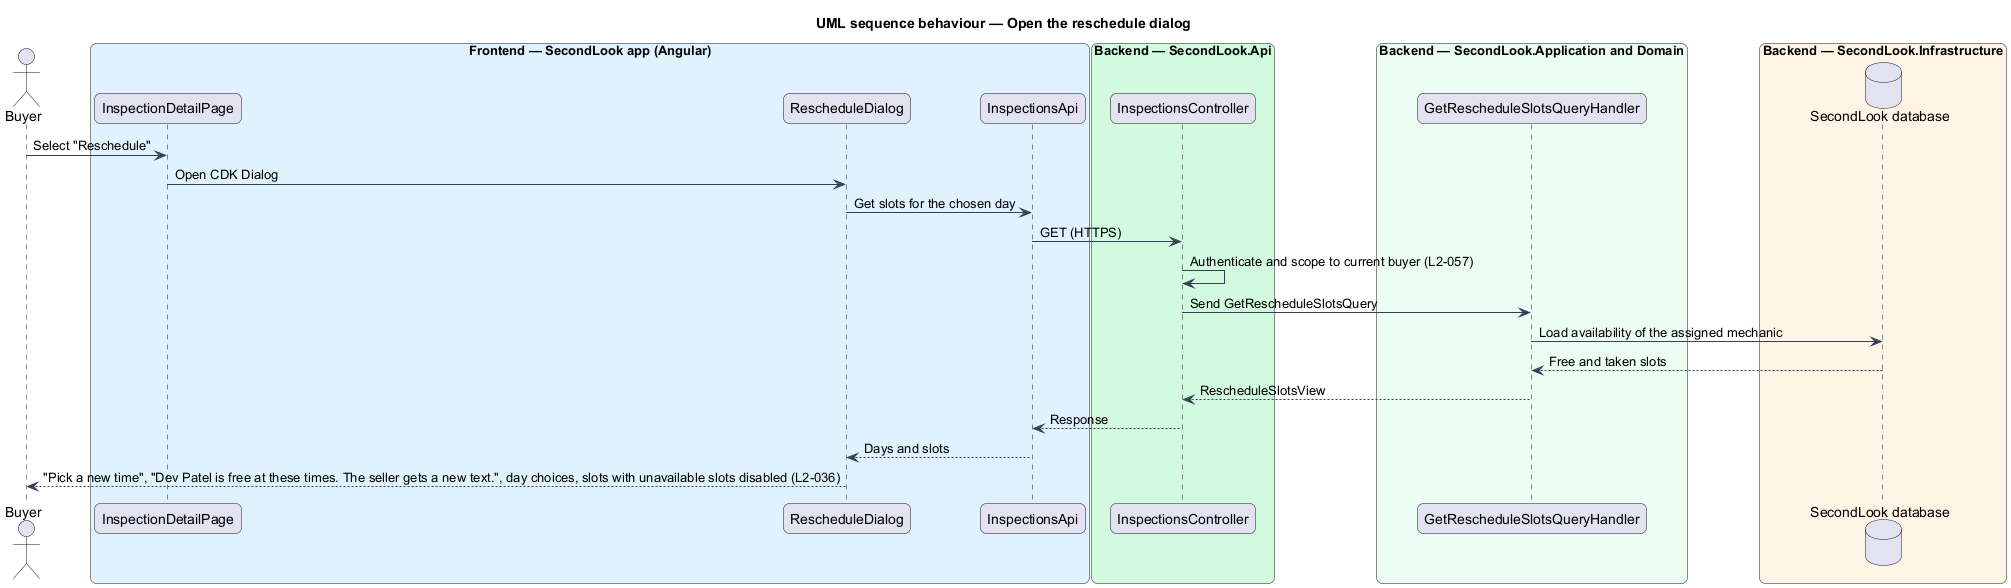

The diagram above was rendered by PlantUML. Its source (embedded in the PNG):
@startuml
title UML sequence behaviour — Open the reschedule dialog
skinparam backgroundColor #FFFFFF
skinparam shadowing false
skinparam roundcorner 12
skinparam defaultFontName Arial
skinparam ArrowColor #344054
skinparam rectangle {
  BorderColor #344054
  FontColor #101828
}
skinparam package {
  BorderColor #667085
  FontColor #101828
  BackgroundColor #F9FAFB
}
actor Buyer as actor
box "Frontend — SecondLook app (Angular)" #E0F2FE
  participant "InspectionDetailPage" as page
  participant "RescheduleDialog" as dialog
  participant "InspectionsApi" as client
end box
box "Backend — SecondLook.Api" #D1FADF
  participant "InspectionsController" as controller
end box
box "Backend — SecondLook.Application and Domain" #ECFDF3
  participant "GetRescheduleSlotsQueryHandler" as handler
end box
box "Backend — SecondLook.Infrastructure" #FFF4E5
  database "SecondLook database" as db
end box
actor -> page : Select "Reschedule"
page -> dialog : Open CDK Dialog
dialog -> client : Get slots for the chosen day
client -> controller : GET (HTTPS)
controller -> controller : Authenticate and scope to current buyer (L2-057)
controller -> handler : Send GetRescheduleSlotsQuery
handler -> db : Load availability of the assigned mechanic
db --> handler : Free and taken slots
handler --> controller : RescheduleSlotsView
controller --> client : Response
client --> dialog : Days and slots
dialog --> actor : "Pick a new time", "Dev Patel is free at these times. The seller gets a new text.", day choices, slots with unavailable slots disabled (L2-036)
@enduml